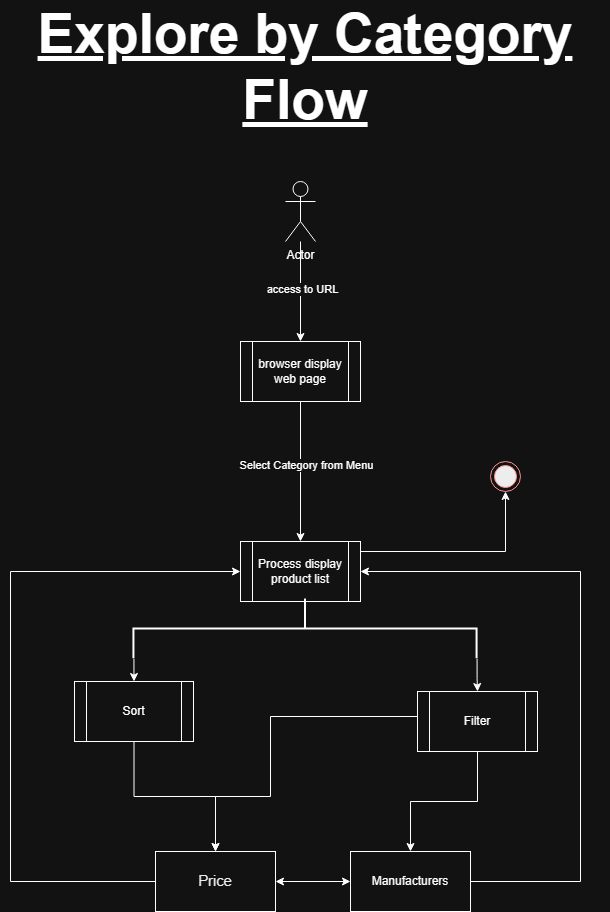

The diagram above was exported from draw.io. Its source (the exported page's mxGraphModel, read from the mxfile embedded in the PNG):
<mxGraphModel dx="1546" dy="866" grid="1" gridSize="10" guides="1" tooltips="1" connect="1" arrows="1" fold="1" page="1" pageScale="1" pageWidth="850" pageHeight="1100" math="0" shadow="0">
  <root>
    <mxCell id="0" />
    <mxCell id="1" parent="0" />
    <mxCell id="wXL54Xg1siC7i9zUAI-R-1" value="Actor" style="shape=umlActor;verticalLabelPosition=bottom;verticalAlign=top;html=1;outlineConnect=0;" vertex="1" parent="1">
      <mxGeometry x="435" y="210" width="30" height="60" as="geometry" />
    </mxCell>
    <mxCell id="wXL54Xg1siC7i9zUAI-R-2" value="" style="endArrow=classic;html=1;rounded=0;" edge="1" parent="1" source="wXL54Xg1siC7i9zUAI-R-1" target="wXL54Xg1siC7i9zUAI-R-4">
      <mxGeometry width="50" height="50" relative="1" as="geometry">
        <mxPoint x="205" y="380" as="sourcePoint" />
        <mxPoint x="405" y="330" as="targetPoint" />
      </mxGeometry>
    </mxCell>
    <mxCell id="wXL54Xg1siC7i9zUAI-R-3" value="access to URL" style="edgeLabel;html=1;align=center;verticalAlign=middle;resizable=0;points=[];" vertex="1" connectable="0" parent="wXL54Xg1siC7i9zUAI-R-2">
      <mxGeometry x="-0.0695" y="1" relative="1" as="geometry">
        <mxPoint as="offset" />
      </mxGeometry>
    </mxCell>
    <mxCell id="wXL54Xg1siC7i9zUAI-R-4" value="browser display web page" style="shape=process;whiteSpace=wrap;html=1;backgroundOutline=1;" vertex="1" parent="1">
      <mxGeometry x="390" y="370" width="120" height="60" as="geometry" />
    </mxCell>
    <mxCell id="wXL54Xg1siC7i9zUAI-R-6" value="" style="endArrow=classic;html=1;rounded=0;exitX=0.5;exitY=1;exitDx=0;exitDy=0;entryX=0.5;entryY=0;entryDx=0;entryDy=0;" edge="1" parent="1" source="wXL54Xg1siC7i9zUAI-R-4" target="wXL54Xg1siC7i9zUAI-R-18">
      <mxGeometry width="50" height="50" relative="1" as="geometry">
        <mxPoint x="735" y="330" as="sourcePoint" />
        <mxPoint x="450" y="560" as="targetPoint" />
        <Array as="points" />
      </mxGeometry>
    </mxCell>
    <mxCell id="wXL54Xg1siC7i9zUAI-R-7" value="Select Category from Menu" style="edgeLabel;html=1;align=center;verticalAlign=middle;resizable=0;points=[];" vertex="1" connectable="0" parent="wXL54Xg1siC7i9zUAI-R-6">
      <mxGeometry x="-0.3633" y="-2" relative="1" as="geometry">
        <mxPoint x="7" y="18" as="offset" />
      </mxGeometry>
    </mxCell>
    <mxCell id="wXL54Xg1siC7i9zUAI-R-8" value="Explore by Category Flow" style="text;html=1;whiteSpace=wrap;strokeColor=none;fillColor=none;align=center;verticalAlign=middle;rounded=0;fontSize=55;fontStyle=5" vertex="1" parent="1">
      <mxGeometry x="150" y="50" width="610" height="90" as="geometry" />
    </mxCell>
    <mxCell id="wXL54Xg1siC7i9zUAI-R-9" value="" style="ellipse;html=1;shape=endState;fillColor=#000000;strokeColor=#ff0000;" vertex="1" parent="1">
      <mxGeometry x="640" y="490" width="30" height="30" as="geometry" />
    </mxCell>
    <mxCell id="wXL54Xg1siC7i9zUAI-R-35" style="edgeStyle=orthogonalEdgeStyle;rounded=0;orthogonalLoop=1;jettySize=auto;html=1;" edge="1" parent="1" source="wXL54Xg1siC7i9zUAI-R-18" target="wXL54Xg1siC7i9zUAI-R-9">
      <mxGeometry relative="1" as="geometry">
        <Array as="points">
          <mxPoint x="655" y="580" />
        </Array>
      </mxGeometry>
    </mxCell>
    <mxCell id="wXL54Xg1siC7i9zUAI-R-18" value="Process display product list" style="shape=process;whiteSpace=wrap;html=1;backgroundOutline=1;" vertex="1" parent="1">
      <mxGeometry x="390" y="570" width="120" height="60" as="geometry" />
    </mxCell>
    <mxCell id="wXL54Xg1siC7i9zUAI-R-25" style="edgeStyle=orthogonalEdgeStyle;rounded=0;orthogonalLoop=1;jettySize=auto;html=1;exitX=1;exitY=0;exitDx=0;exitDy=0;exitPerimeter=0;" edge="1" parent="1" source="wXL54Xg1siC7i9zUAI-R-19" target="wXL54Xg1siC7i9zUAI-R-24">
      <mxGeometry relative="1" as="geometry" />
    </mxCell>
    <mxCell id="wXL54Xg1siC7i9zUAI-R-26" style="edgeStyle=orthogonalEdgeStyle;rounded=0;orthogonalLoop=1;jettySize=auto;html=1;exitX=1;exitY=1;exitDx=0;exitDy=0;exitPerimeter=0;entryX=0.5;entryY=0;entryDx=0;entryDy=0;" edge="1" parent="1" source="wXL54Xg1siC7i9zUAI-R-19" target="wXL54Xg1siC7i9zUAI-R-23">
      <mxGeometry relative="1" as="geometry" />
    </mxCell>
    <mxCell id="wXL54Xg1siC7i9zUAI-R-19" value="" style="strokeWidth=2;html=1;shape=mxgraph.flowchart.annotation_2;align=left;labelPosition=right;pointerEvents=1;rotation=90;" vertex="1" parent="1">
      <mxGeometry x="425.16" y="485.84" width="59.69" height="343.13" as="geometry" />
    </mxCell>
    <mxCell id="wXL54Xg1siC7i9zUAI-R-30" style="edgeStyle=orthogonalEdgeStyle;rounded=0;orthogonalLoop=1;jettySize=auto;html=1;entryX=0.5;entryY=0;entryDx=0;entryDy=0;" edge="1" parent="1" source="wXL54Xg1siC7i9zUAI-R-23" target="wXL54Xg1siC7i9zUAI-R-27">
      <mxGeometry relative="1" as="geometry" />
    </mxCell>
    <mxCell id="wXL54Xg1siC7i9zUAI-R-23" value="Sort" style="shape=process;whiteSpace=wrap;html=1;backgroundOutline=1;" vertex="1" parent="1">
      <mxGeometry x="224" y="710" width="119" height="60" as="geometry" />
    </mxCell>
    <mxCell id="wXL54Xg1siC7i9zUAI-R-31" style="edgeStyle=orthogonalEdgeStyle;rounded=0;orthogonalLoop=1;jettySize=auto;html=1;entryX=0.5;entryY=0;entryDx=0;entryDy=0;exitX=0.5;exitY=1;exitDx=0;exitDy=0;" edge="1" parent="1" source="wXL54Xg1siC7i9zUAI-R-24" target="wXL54Xg1siC7i9zUAI-R-28">
      <mxGeometry relative="1" as="geometry">
        <mxPoint x="450" y="820" as="sourcePoint" />
      </mxGeometry>
    </mxCell>
    <mxCell id="wXL54Xg1siC7i9zUAI-R-32" style="edgeStyle=orthogonalEdgeStyle;rounded=0;orthogonalLoop=1;jettySize=auto;html=1;entryX=0.5;entryY=0;entryDx=0;entryDy=0;exitX=0;exitY=0.5;exitDx=0;exitDy=0;" edge="1" parent="1" source="wXL54Xg1siC7i9zUAI-R-24" target="wXL54Xg1siC7i9zUAI-R-27">
      <mxGeometry relative="1" as="geometry">
        <mxPoint x="567" y="745" as="sourcePoint" />
        <mxPoint x="365" y="875" as="targetPoint" />
        <Array as="points">
          <mxPoint x="567" y="745" />
          <mxPoint x="420" y="745" />
          <mxPoint x="420" y="825" />
          <mxPoint x="365" y="825" />
        </Array>
      </mxGeometry>
    </mxCell>
    <mxCell id="wXL54Xg1siC7i9zUAI-R-24" value="Filter" style="shape=process;whiteSpace=wrap;html=1;backgroundOutline=1;" vertex="1" parent="1">
      <mxGeometry x="567" y="720" width="120" height="60" as="geometry" />
    </mxCell>
    <mxCell id="wXL54Xg1siC7i9zUAI-R-33" style="edgeStyle=orthogonalEdgeStyle;rounded=0;orthogonalLoop=1;jettySize=auto;html=1;exitX=0;exitY=0.5;exitDx=0;exitDy=0;entryX=0;entryY=0.5;entryDx=0;entryDy=0;" edge="1" parent="1" source="wXL54Xg1siC7i9zUAI-R-27" target="wXL54Xg1siC7i9zUAI-R-18">
      <mxGeometry relative="1" as="geometry">
        <Array as="points">
          <mxPoint x="160" y="910" />
          <mxPoint x="160" y="600" />
        </Array>
      </mxGeometry>
    </mxCell>
    <mxCell id="wXL54Xg1siC7i9zUAI-R-27" value="&lt;span id=&quot;docs-internal-guid-4c7af6d2-7fff-b0e0-37aa-14c863ab8363&quot;&gt;&lt;span style=&quot;font-size: 11pt; font-family: Arial, sans-serif; color: rgb(0, 0, 0); background-color: transparent; font-variant-numeric: normal; font-variant-east-asian: normal; font-variant-alternates: normal; font-variant-position: normal; font-variant-emoji: normal; vertical-align: baseline; white-space-collapse: preserve;&quot;&gt;Price&lt;/span&gt;&lt;/span&gt;" style="rounded=0;whiteSpace=wrap;html=1;" vertex="1" parent="1">
      <mxGeometry x="305" y="880" width="120" height="60" as="geometry" />
    </mxCell>
    <mxCell id="wXL54Xg1siC7i9zUAI-R-34" style="edgeStyle=orthogonalEdgeStyle;rounded=0;orthogonalLoop=1;jettySize=auto;html=1;entryX=1;entryY=0.5;entryDx=0;entryDy=0;" edge="1" parent="1" source="wXL54Xg1siC7i9zUAI-R-28" target="wXL54Xg1siC7i9zUAI-R-18">
      <mxGeometry relative="1" as="geometry">
        <Array as="points">
          <mxPoint x="730" y="910" />
          <mxPoint x="730" y="600" />
        </Array>
      </mxGeometry>
    </mxCell>
    <mxCell id="wXL54Xg1siC7i9zUAI-R-28" value="Manufacturers" style="rounded=0;whiteSpace=wrap;html=1;" vertex="1" parent="1">
      <mxGeometry x="500" y="880" width="120" height="60" as="geometry" />
    </mxCell>
    <mxCell id="wXL54Xg1siC7i9zUAI-R-38" value="" style="endArrow=classic;startArrow=classic;html=1;rounded=0;entryX=0;entryY=0.5;entryDx=0;entryDy=0;exitX=1;exitY=0.5;exitDx=0;exitDy=0;" edge="1" parent="1" source="wXL54Xg1siC7i9zUAI-R-27" target="wXL54Xg1siC7i9zUAI-R-28">
      <mxGeometry width="50" height="50" relative="1" as="geometry">
        <mxPoint x="420" y="1040" as="sourcePoint" />
        <mxPoint x="470" y="990" as="targetPoint" />
      </mxGeometry>
    </mxCell>
  </root>
</mxGraphModel>